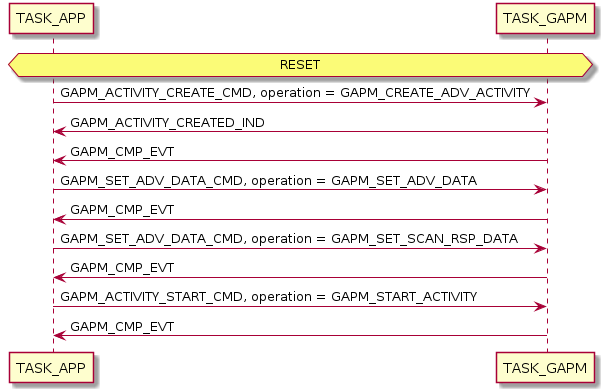

The diagram above was rendered by PlantUML. Its source (embedded in the PNG):
@startuml inline_umlgraph_3.png
hnote over TASK_APP, TASK_GAPM: RESET
TASK_APP -> TASK_GAPM: GAPM_ACTIVITY_CREATE_CMD, operation = GAPM_CREATE_ADV_ACTIVITY
TASK_GAPM -> TASK_APP: GAPM_ACTIVITY_CREATED_IND
TASK_GAPM -> TASK_APP: GAPM_CMP_EVT
TASK_APP -> TASK_GAPM: GAPM_SET_ADV_DATA_CMD, operation = GAPM_SET_ADV_DATA
TASK_GAPM -> TASK_APP: GAPM_CMP_EVT
TASK_APP -> TASK_GAPM: GAPM_SET_ADV_DATA_CMD, operation = GAPM_SET_SCAN_RSP_DATA
TASK_GAPM -> TASK_APP: GAPM_CMP_EVT
TASK_APP -> TASK_GAPM: GAPM_ACTIVITY_START_CMD, operation = GAPM_START_ACTIVITY
TASK_GAPM -> TASK_APP: GAPM_CMP_EVT
@enduml